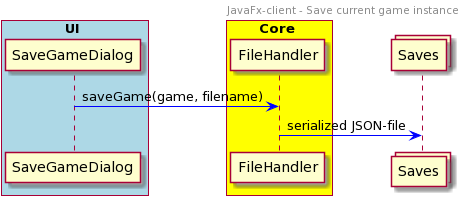

The diagram above was rendered by PlantUML. Its source (embedded in the PNG):
@startuml
header JavaFx-client - Save current game instance

box UI #lightblue
participant SaveGameDialog
end box
box Core #yellow
participant FileHandler
end box
collections Saves

SaveGameDialog-[#blue]> FileHandler: saveGame(game, filename)
FileHandler -[#blue]> Saves: serialized JSON-file
@enduml